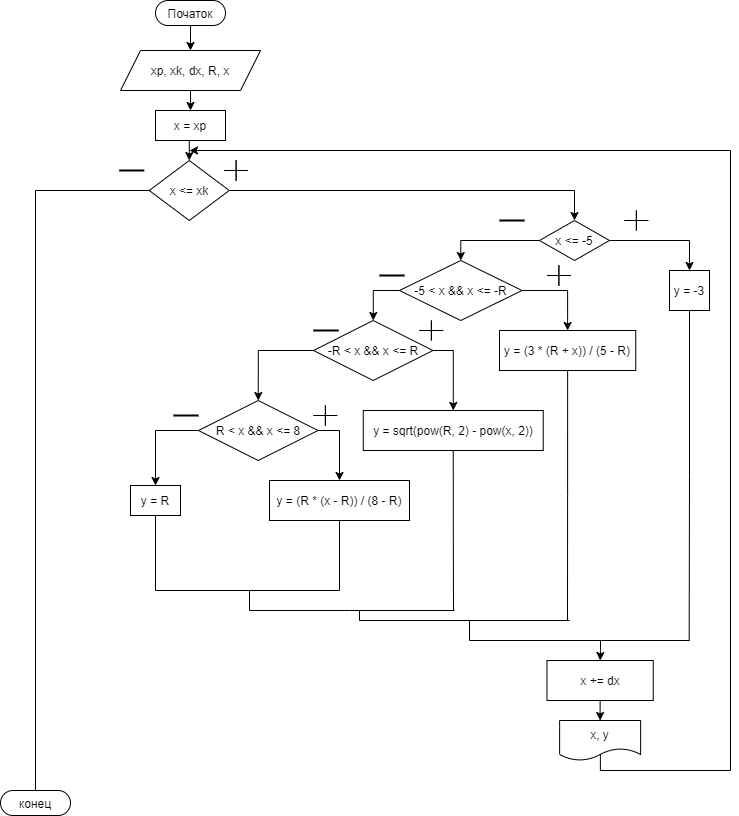

The diagram above was exported from draw.io. Its source (the exported page's mxGraphModel, read from the mxfile embedded in the PNG):
<mxGraphModel dx="2495" dy="1370" grid="1" gridSize="10" guides="1" tooltips="1" connect="1" arrows="1" fold="1" page="1" pageScale="1" pageWidth="827" pageHeight="1169" math="0" shadow="0">
  <root>
    <mxCell id="0" />
    <mxCell id="1" parent="0" />
    <mxCell id="gLaqvG4hHRnA0ygXyC4f-1" style="edgeStyle=orthogonalEdgeStyle;rounded=0;orthogonalLoop=1;jettySize=auto;html=1;exitX=0.5;exitY=1;exitDx=0;exitDy=0;entryX=0.5;entryY=0;entryDx=0;entryDy=0;" edge="1" parent="1" source="gLaqvG4hHRnA0ygXyC4f-2" target="gLaqvG4hHRnA0ygXyC4f-4">
      <mxGeometry relative="1" as="geometry" />
    </mxCell>
    <mxCell id="gLaqvG4hHRnA0ygXyC4f-2" value="Початок" style="rounded=1;whiteSpace=wrap;html=1;fillColor=#FFFFFF;arcSize=50;" vertex="1" parent="1">
      <mxGeometry x="205" width="70" height="25" as="geometry" />
    </mxCell>
    <mxCell id="gLaqvG4hHRnA0ygXyC4f-3" style="edgeStyle=orthogonalEdgeStyle;rounded=0;orthogonalLoop=1;jettySize=auto;html=1;exitX=0.5;exitY=1;exitDx=0;exitDy=0;entryX=0.5;entryY=0;entryDx=0;entryDy=0;endArrow=classic;endFill=1;" edge="1" parent="1" source="gLaqvG4hHRnA0ygXyC4f-4" target="gLaqvG4hHRnA0ygXyC4f-6">
      <mxGeometry relative="1" as="geometry">
        <mxPoint x="240" y="110" as="targetPoint" />
      </mxGeometry>
    </mxCell>
    <mxCell id="gLaqvG4hHRnA0ygXyC4f-4" value="xp, xk, dx, R, x" style="shape=parallelogram;perimeter=parallelogramPerimeter;whiteSpace=wrap;html=1;fixedSize=1;" vertex="1" parent="1">
      <mxGeometry x="170" y="50" width="140" height="40" as="geometry" />
    </mxCell>
    <mxCell id="gLaqvG4hHRnA0ygXyC4f-5" style="edgeStyle=orthogonalEdgeStyle;rounded=0;orthogonalLoop=1;jettySize=auto;html=1;exitX=0.5;exitY=1;exitDx=0;exitDy=0;entryX=0.5;entryY=0;entryDx=0;entryDy=0;" edge="1" parent="1" source="gLaqvG4hHRnA0ygXyC4f-6" target="gLaqvG4hHRnA0ygXyC4f-9">
      <mxGeometry relative="1" as="geometry" />
    </mxCell>
    <mxCell id="gLaqvG4hHRnA0ygXyC4f-6" value="x = xp" style="rounded=0;whiteSpace=wrap;html=1;" vertex="1" parent="1">
      <mxGeometry x="205" y="110" width="70" height="30" as="geometry" />
    </mxCell>
    <mxCell id="gLaqvG4hHRnA0ygXyC4f-7" style="edgeStyle=orthogonalEdgeStyle;rounded=0;orthogonalLoop=1;jettySize=auto;html=1;exitX=1;exitY=0.5;exitDx=0;exitDy=0;entryX=0.5;entryY=0;entryDx=0;entryDy=0;" edge="1" parent="1" source="gLaqvG4hHRnA0ygXyC4f-9" target="gLaqvG4hHRnA0ygXyC4f-14">
      <mxGeometry relative="1" as="geometry" />
    </mxCell>
    <mxCell id="gLaqvG4hHRnA0ygXyC4f-8" style="edgeStyle=orthogonalEdgeStyle;rounded=0;orthogonalLoop=1;jettySize=auto;html=1;exitX=0;exitY=0.5;exitDx=0;exitDy=0;entryX=0.5;entryY=0;entryDx=0;entryDy=0;endArrow=none;endFill=0;" edge="1" parent="1" source="gLaqvG4hHRnA0ygXyC4f-9" target="gLaqvG4hHRnA0ygXyC4f-26">
      <mxGeometry relative="1" as="geometry" />
    </mxCell>
    <mxCell id="gLaqvG4hHRnA0ygXyC4f-9" value="x &amp;lt;= xk" style="rhombus;whiteSpace=wrap;html=1;" vertex="1" parent="1">
      <mxGeometry x="198.75" y="160" width="80" height="60" as="geometry" />
    </mxCell>
    <mxCell id="gLaqvG4hHRnA0ygXyC4f-10" value="" style="line;strokeWidth=2;html=1;" vertex="1" parent="1">
      <mxGeometry x="168.75" y="165" width="25" height="10" as="geometry" />
    </mxCell>
    <mxCell id="gLaqvG4hHRnA0ygXyC4f-11" value="" style="shape=cross;whiteSpace=wrap;html=1;size=0;" vertex="1" parent="1">
      <mxGeometry x="273.75" y="160" width="23.75" height="20" as="geometry" />
    </mxCell>
    <mxCell id="gLaqvG4hHRnA0ygXyC4f-12" style="edgeStyle=orthogonalEdgeStyle;rounded=0;orthogonalLoop=1;jettySize=auto;html=1;exitX=1;exitY=0.5;exitDx=0;exitDy=0;entryX=0.5;entryY=0;entryDx=0;entryDy=0;" edge="1" parent="1" source="gLaqvG4hHRnA0ygXyC4f-14" target="gLaqvG4hHRnA0ygXyC4f-18">
      <mxGeometry relative="1" as="geometry" />
    </mxCell>
    <mxCell id="gLaqvG4hHRnA0ygXyC4f-13" style="edgeStyle=orthogonalEdgeStyle;rounded=0;orthogonalLoop=1;jettySize=auto;html=1;exitX=0;exitY=0.5;exitDx=0;exitDy=0;entryX=0.5;entryY=0;entryDx=0;entryDy=0;" edge="1" parent="1" source="gLaqvG4hHRnA0ygXyC4f-14" target="gLaqvG4hHRnA0ygXyC4f-21">
      <mxGeometry relative="1" as="geometry" />
    </mxCell>
    <mxCell id="gLaqvG4hHRnA0ygXyC4f-14" value="x &amp;lt;= -5" style="rhombus;whiteSpace=wrap;html=1;" vertex="1" parent="1">
      <mxGeometry x="589" y="220" width="70" height="40" as="geometry" />
    </mxCell>
    <mxCell id="gLaqvG4hHRnA0ygXyC4f-15" value="" style="shape=cross;whiteSpace=wrap;html=1;size=0;" vertex="1" parent="1">
      <mxGeometry x="674" y="210" width="23.75" height="20" as="geometry" />
    </mxCell>
    <mxCell id="gLaqvG4hHRnA0ygXyC4f-16" value="" style="line;strokeWidth=2;html=1;" vertex="1" parent="1">
      <mxGeometry x="549" y="215" width="25" height="10" as="geometry" />
    </mxCell>
    <mxCell id="gLaqvG4hHRnA0ygXyC4f-17" style="edgeStyle=orthogonalEdgeStyle;rounded=0;orthogonalLoop=1;jettySize=auto;html=1;exitX=0.5;exitY=1;exitDx=0;exitDy=0;endArrow=none;endFill=0;" edge="1" parent="1" source="gLaqvG4hHRnA0ygXyC4f-18">
      <mxGeometry relative="1" as="geometry">
        <mxPoint x="738.6666666666679" y="640" as="targetPoint" />
      </mxGeometry>
    </mxCell>
    <mxCell id="gLaqvG4hHRnA0ygXyC4f-18" value="y = -3" style="rounded=0;whiteSpace=wrap;html=1;" vertex="1" parent="1">
      <mxGeometry x="719" y="270" width="40" height="40" as="geometry" />
    </mxCell>
    <mxCell id="gLaqvG4hHRnA0ygXyC4f-19" style="edgeStyle=orthogonalEdgeStyle;rounded=0;orthogonalLoop=1;jettySize=auto;html=1;exitX=1;exitY=0.5;exitDx=0;exitDy=0;entryX=0.5;entryY=0;entryDx=0;entryDy=0;" edge="1" parent="1" source="gLaqvG4hHRnA0ygXyC4f-21" target="gLaqvG4hHRnA0ygXyC4f-23">
      <mxGeometry relative="1" as="geometry" />
    </mxCell>
    <mxCell id="gLaqvG4hHRnA0ygXyC4f-20" style="edgeStyle=orthogonalEdgeStyle;rounded=0;orthogonalLoop=1;jettySize=auto;html=1;exitX=0;exitY=0.5;exitDx=0;exitDy=0;entryX=0.5;entryY=0;entryDx=0;entryDy=0;" edge="1" parent="1" source="gLaqvG4hHRnA0ygXyC4f-21" target="gLaqvG4hHRnA0ygXyC4f-31">
      <mxGeometry relative="1" as="geometry">
        <mxPoint x="419" y="330" as="targetPoint" />
      </mxGeometry>
    </mxCell>
    <mxCell id="gLaqvG4hHRnA0ygXyC4f-21" value="-5 &amp;lt; x &amp;amp;&amp;amp; x &amp;lt;= -R" style="rhombus;whiteSpace=wrap;html=1;" vertex="1" parent="1">
      <mxGeometry x="449" y="260" width="122.5" height="60" as="geometry" />
    </mxCell>
    <mxCell id="gLaqvG4hHRnA0ygXyC4f-22" style="edgeStyle=orthogonalEdgeStyle;rounded=0;orthogonalLoop=1;jettySize=auto;html=1;exitX=0.5;exitY=1;exitDx=0;exitDy=0;endArrow=none;endFill=0;" edge="1" parent="1" source="gLaqvG4hHRnA0ygXyC4f-23">
      <mxGeometry relative="1" as="geometry">
        <mxPoint x="617" y="620" as="targetPoint" />
      </mxGeometry>
    </mxCell>
    <mxCell id="gLaqvG4hHRnA0ygXyC4f-23" value="y = (3 * (R + x)) / (5 - R)" style="rounded=0;whiteSpace=wrap;html=1;" vertex="1" parent="1">
      <mxGeometry x="549" y="330" width="136.25" height="40" as="geometry" />
    </mxCell>
    <mxCell id="gLaqvG4hHRnA0ygXyC4f-24" style="edgeStyle=orthogonalEdgeStyle;rounded=0;orthogonalLoop=1;jettySize=auto;html=1;exitX=0.5;exitY=1;exitDx=0;exitDy=0;entryX=0.5;entryY=0;entryDx=0;entryDy=0;endArrow=classic;endFill=1;" edge="1" parent="1" source="gLaqvG4hHRnA0ygXyC4f-25" target="gLaqvG4hHRnA0ygXyC4f-47">
      <mxGeometry relative="1" as="geometry" />
    </mxCell>
    <mxCell id="gLaqvG4hHRnA0ygXyC4f-25" value="x += dx" style="rounded=0;whiteSpace=wrap;html=1;" vertex="1" parent="1">
      <mxGeometry x="596.5" y="660" width="106.25" height="40" as="geometry" />
    </mxCell>
    <mxCell id="gLaqvG4hHRnA0ygXyC4f-26" value="конец" style="rounded=1;whiteSpace=wrap;html=1;fillColor=#FFFFFF;arcSize=50;" vertex="1" parent="1">
      <mxGeometry x="50" y="790" width="70" height="25" as="geometry" />
    </mxCell>
    <mxCell id="gLaqvG4hHRnA0ygXyC4f-27" value="" style="line;strokeWidth=2;html=1;" vertex="1" parent="1">
      <mxGeometry x="429" y="270" width="25" height="10" as="geometry" />
    </mxCell>
    <mxCell id="gLaqvG4hHRnA0ygXyC4f-28" value="" style="shape=cross;whiteSpace=wrap;html=1;size=0;" vertex="1" parent="1">
      <mxGeometry x="596.5" y="265" width="23.75" height="20" as="geometry" />
    </mxCell>
    <mxCell id="gLaqvG4hHRnA0ygXyC4f-29" style="edgeStyle=orthogonalEdgeStyle;rounded=0;orthogonalLoop=1;jettySize=auto;html=1;exitX=1;exitY=0.5;exitDx=0;exitDy=0;entryX=0.5;entryY=0;entryDx=0;entryDy=0;" edge="1" parent="1" source="gLaqvG4hHRnA0ygXyC4f-31" target="gLaqvG4hHRnA0ygXyC4f-33">
      <mxGeometry relative="1" as="geometry" />
    </mxCell>
    <mxCell id="gLaqvG4hHRnA0ygXyC4f-30" style="edgeStyle=orthogonalEdgeStyle;rounded=0;orthogonalLoop=1;jettySize=auto;html=1;exitX=0;exitY=0.5;exitDx=0;exitDy=0;entryX=0.5;entryY=0;entryDx=0;entryDy=0;" edge="1" parent="1" source="gLaqvG4hHRnA0ygXyC4f-31" target="gLaqvG4hHRnA0ygXyC4f-38">
      <mxGeometry relative="1" as="geometry">
        <mxPoint x="307.75" y="410" as="targetPoint" />
      </mxGeometry>
    </mxCell>
    <mxCell id="gLaqvG4hHRnA0ygXyC4f-31" value="-R &amp;lt; x &amp;amp;&amp;amp; x &amp;lt;= R" style="rhombus;whiteSpace=wrap;html=1;" vertex="1" parent="1">
      <mxGeometry x="363" y="320" width="119.5" height="60" as="geometry" />
    </mxCell>
    <mxCell id="gLaqvG4hHRnA0ygXyC4f-32" style="edgeStyle=orthogonalEdgeStyle;rounded=0;orthogonalLoop=1;jettySize=auto;html=1;exitX=0.5;exitY=1;exitDx=0;exitDy=0;endArrow=none;endFill=0;" edge="1" parent="1" source="gLaqvG4hHRnA0ygXyC4f-33">
      <mxGeometry relative="1" as="geometry">
        <mxPoint x="503" y="610" as="targetPoint" />
      </mxGeometry>
    </mxCell>
    <mxCell id="gLaqvG4hHRnA0ygXyC4f-33" value="y = sqrt(pow(R, 2) - pow(x, 2))" style="rounded=0;whiteSpace=wrap;html=1;" vertex="1" parent="1">
      <mxGeometry x="412.75" y="410" width="180" height="40" as="geometry" />
    </mxCell>
    <mxCell id="gLaqvG4hHRnA0ygXyC4f-34" value="" style="shape=cross;whiteSpace=wrap;html=1;size=0;" vertex="1" parent="1">
      <mxGeometry x="469" y="320" width="23.75" height="20" as="geometry" />
    </mxCell>
    <mxCell id="gLaqvG4hHRnA0ygXyC4f-35" value="" style="line;strokeWidth=2;html=1;" vertex="1" parent="1">
      <mxGeometry x="363" y="325" width="25" height="10" as="geometry" />
    </mxCell>
    <mxCell id="gLaqvG4hHRnA0ygXyC4f-36" style="edgeStyle=orthogonalEdgeStyle;rounded=0;orthogonalLoop=1;jettySize=auto;html=1;exitX=1;exitY=0.5;exitDx=0;exitDy=0;entryX=0.5;entryY=0;entryDx=0;entryDy=0;" edge="1" parent="1" source="gLaqvG4hHRnA0ygXyC4f-38" target="gLaqvG4hHRnA0ygXyC4f-40">
      <mxGeometry relative="1" as="geometry" />
    </mxCell>
    <mxCell id="gLaqvG4hHRnA0ygXyC4f-37" style="edgeStyle=orthogonalEdgeStyle;rounded=0;orthogonalLoop=1;jettySize=auto;html=1;exitX=0;exitY=0.5;exitDx=0;exitDy=0;entryX=0.5;entryY=0;entryDx=0;entryDy=0;" edge="1" parent="1" source="gLaqvG4hHRnA0ygXyC4f-38" target="gLaqvG4hHRnA0ygXyC4f-42">
      <mxGeometry relative="1" as="geometry">
        <mxPoint x="209.25" y="480" as="targetPoint" />
      </mxGeometry>
    </mxCell>
    <mxCell id="gLaqvG4hHRnA0ygXyC4f-38" value="R &amp;lt; x &amp;amp;&amp;amp; x &amp;lt;= 8" style="rhombus;whiteSpace=wrap;html=1;" vertex="1" parent="1">
      <mxGeometry x="248" y="400" width="119.5" height="60" as="geometry" />
    </mxCell>
    <mxCell id="gLaqvG4hHRnA0ygXyC4f-39" style="edgeStyle=orthogonalEdgeStyle;rounded=0;orthogonalLoop=1;jettySize=auto;html=1;exitX=0.5;exitY=1;exitDx=0;exitDy=0;endArrow=none;endFill=0;" edge="1" parent="1" source="gLaqvG4hHRnA0ygXyC4f-40">
      <mxGeometry relative="1" as="geometry">
        <mxPoint x="219" y="590" as="targetPoint" />
        <Array as="points">
          <mxPoint x="389" y="590" />
        </Array>
      </mxGeometry>
    </mxCell>
    <mxCell id="gLaqvG4hHRnA0ygXyC4f-40" value="y = (R * (x - R)) / (8 - R)" style="rounded=0;whiteSpace=wrap;html=1;" vertex="1" parent="1">
      <mxGeometry x="319" y="480" width="140" height="40" as="geometry" />
    </mxCell>
    <mxCell id="gLaqvG4hHRnA0ygXyC4f-41" style="edgeStyle=orthogonalEdgeStyle;rounded=0;orthogonalLoop=1;jettySize=auto;html=1;exitX=0.5;exitY=1;exitDx=0;exitDy=0;endArrow=none;endFill=0;" edge="1" parent="1" source="gLaqvG4hHRnA0ygXyC4f-42">
      <mxGeometry relative="1" as="geometry">
        <mxPoint x="220" y="590" as="targetPoint" />
        <Array as="points">
          <mxPoint x="205" y="590" />
        </Array>
      </mxGeometry>
    </mxCell>
    <mxCell id="gLaqvG4hHRnA0ygXyC4f-42" value="y = R" style="rounded=0;whiteSpace=wrap;html=1;" vertex="1" parent="1">
      <mxGeometry x="180" y="485" width="50" height="30" as="geometry" />
    </mxCell>
    <mxCell id="gLaqvG4hHRnA0ygXyC4f-43" value="" style="endArrow=none;html=1;rounded=0;edgeStyle=orthogonalEdgeStyle;" edge="1" parent="1">
      <mxGeometry width="50" height="50" relative="1" as="geometry">
        <mxPoint x="504" y="610" as="sourcePoint" />
        <mxPoint x="299" y="590" as="targetPoint" />
        <Array as="points">
          <mxPoint x="399" y="610" />
          <mxPoint x="299" y="610" />
        </Array>
      </mxGeometry>
    </mxCell>
    <mxCell id="gLaqvG4hHRnA0ygXyC4f-44" value="" style="endArrow=none;html=1;rounded=0;edgeStyle=orthogonalEdgeStyle;" edge="1" parent="1">
      <mxGeometry width="50" height="50" relative="1" as="geometry">
        <mxPoint x="619" y="620" as="sourcePoint" />
        <mxPoint x="409" y="610" as="targetPoint" />
      </mxGeometry>
    </mxCell>
    <mxCell id="gLaqvG4hHRnA0ygXyC4f-45" value="" style="endArrow=none;html=1;rounded=0;edgeStyle=orthogonalEdgeStyle;" edge="1" parent="1">
      <mxGeometry width="50" height="50" relative="1" as="geometry">
        <mxPoint x="519" y="620" as="sourcePoint" />
        <mxPoint x="739.0000000000009" y="640" as="targetPoint" />
        <Array as="points">
          <mxPoint x="519" y="640" />
        </Array>
      </mxGeometry>
    </mxCell>
    <mxCell id="gLaqvG4hHRnA0ygXyC4f-46" value="" style="endArrow=classic;html=1;rounded=0;edgeStyle=orthogonalEdgeStyle;entryX=0.5;entryY=0;entryDx=0;entryDy=0;" edge="1" parent="1" target="gLaqvG4hHRnA0ygXyC4f-25">
      <mxGeometry width="50" height="50" relative="1" as="geometry">
        <mxPoint x="650" y="640" as="sourcePoint" />
        <mxPoint x="670" y="660" as="targetPoint" />
      </mxGeometry>
    </mxCell>
    <mxCell id="gLaqvG4hHRnA0ygXyC4f-47" value="x, y" style="shape=document;whiteSpace=wrap;html=1;boundedLbl=1;" vertex="1" parent="1">
      <mxGeometry x="609.12" y="720" width="81" height="40" as="geometry" />
    </mxCell>
    <mxCell id="gLaqvG4hHRnA0ygXyC4f-48" value="" style="endArrow=classic;html=1;rounded=0;edgeStyle=orthogonalEdgeStyle;exitX=0.503;exitY=0.848;exitDx=0;exitDy=0;exitPerimeter=0;" edge="1" parent="1" source="gLaqvG4hHRnA0ygXyC4f-47">
      <mxGeometry width="50" height="50" relative="1" as="geometry">
        <mxPoint x="650" y="830" as="sourcePoint" />
        <mxPoint x="239" y="150" as="targetPoint" />
        <Array as="points">
          <mxPoint x="650" y="770" />
          <mxPoint x="780" y="770" />
          <mxPoint x="780" y="150" />
        </Array>
      </mxGeometry>
    </mxCell>
    <mxCell id="gLaqvG4hHRnA0ygXyC4f-49" value="" style="line;strokeWidth=2;html=1;" vertex="1" parent="1">
      <mxGeometry x="223" y="410" width="25" height="10" as="geometry" />
    </mxCell>
    <mxCell id="gLaqvG4hHRnA0ygXyC4f-50" value="" style="shape=cross;whiteSpace=wrap;html=1;size=0;" vertex="1" parent="1">
      <mxGeometry x="363" y="405" width="23.75" height="20" as="geometry" />
    </mxCell>
  </root>
</mxGraphModel>